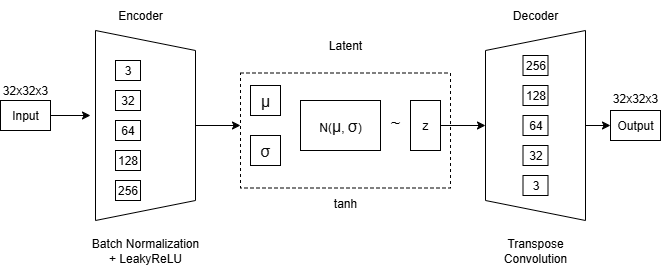

The diagram above was exported from draw.io. Its source (the exported page's mxGraphModel, read from the mxfile embedded in the PNG):
<mxGraphModel dx="786" dy="463" grid="1" gridSize="10" guides="1" tooltips="1" connect="1" arrows="1" fold="1" page="1" pageScale="1" pageWidth="827" pageHeight="1169" math="0" shadow="0">
  <root>
    <mxCell id="0" />
    <mxCell id="1" parent="0" />
    <mxCell id="8MnvtIQqbXJFQVlZDSSU-41" style="edgeStyle=orthogonalEdgeStyle;rounded=0;orthogonalLoop=1;jettySize=auto;html=1;" edge="1" parent="1" source="8MnvtIQqbXJFQVlZDSSU-2">
      <mxGeometry relative="1" as="geometry">
        <mxPoint x="180" y="225" as="targetPoint" />
      </mxGeometry>
    </mxCell>
    <mxCell id="8MnvtIQqbXJFQVlZDSSU-2" value="Input" style="rounded=0;whiteSpace=wrap;html=1;" vertex="1" parent="1">
      <mxGeometry x="90" y="210" width="50" height="30" as="geometry" />
    </mxCell>
    <mxCell id="8MnvtIQqbXJFQVlZDSSU-3" value="32x32x3" style="text;html=1;align=center;verticalAlign=middle;whiteSpace=wrap;rounded=0;" vertex="1" parent="1">
      <mxGeometry x="95" y="190" width="40" height="20" as="geometry" />
    </mxCell>
    <mxCell id="8MnvtIQqbXJFQVlZDSSU-4" value="Output" style="rounded=0;whiteSpace=wrap;html=1;" vertex="1" parent="1">
      <mxGeometry x="700" y="220" width="50" height="30" as="geometry" />
    </mxCell>
    <mxCell id="8MnvtIQqbXJFQVlZDSSU-5" value="32x32x3" style="text;html=1;align=center;verticalAlign=middle;whiteSpace=wrap;rounded=0;" vertex="1" parent="1">
      <mxGeometry x="705" y="200" width="40" height="15" as="geometry" />
    </mxCell>
    <mxCell id="8MnvtIQqbXJFQVlZDSSU-42" style="edgeStyle=orthogonalEdgeStyle;rounded=0;orthogonalLoop=1;jettySize=auto;html=1;" edge="1" parent="1" source="8MnvtIQqbXJFQVlZDSSU-6">
      <mxGeometry relative="1" as="geometry">
        <mxPoint x="330" y="235" as="targetPoint" />
      </mxGeometry>
    </mxCell>
    <mxCell id="8MnvtIQqbXJFQVlZDSSU-6" value="" style="shape=trapezoid;perimeter=trapezoidPerimeter;whiteSpace=wrap;html=1;fixedSize=1;rotation=90;" vertex="1" parent="1">
      <mxGeometry x="140" y="185" width="190" height="100" as="geometry" />
    </mxCell>
    <mxCell id="8MnvtIQqbXJFQVlZDSSU-13" value="256" style="rounded=0;whiteSpace=wrap;html=1;" vertex="1" parent="1">
      <mxGeometry x="205" y="290" width="25" height="20" as="geometry" />
    </mxCell>
    <mxCell id="8MnvtIQqbXJFQVlZDSSU-14" value="128" style="rounded=0;whiteSpace=wrap;html=1;" vertex="1" parent="1">
      <mxGeometry x="205" y="260" width="25" height="20" as="geometry" />
    </mxCell>
    <mxCell id="8MnvtIQqbXJFQVlZDSSU-19" value="64" style="rounded=0;whiteSpace=wrap;html=1;" vertex="1" parent="1">
      <mxGeometry x="205" y="230" width="25" height="20" as="geometry" />
    </mxCell>
    <mxCell id="8MnvtIQqbXJFQVlZDSSU-20" value="32" style="rounded=0;whiteSpace=wrap;html=1;" vertex="1" parent="1">
      <mxGeometry x="205" y="200" width="25" height="20" as="geometry" />
    </mxCell>
    <mxCell id="8MnvtIQqbXJFQVlZDSSU-21" value="3" style="rounded=0;whiteSpace=wrap;html=1;" vertex="1" parent="1">
      <mxGeometry x="205" y="170" width="25" height="20" as="geometry" />
    </mxCell>
    <mxCell id="8MnvtIQqbXJFQVlZDSSU-23" value="Batch Normalization + LeakyReLU" style="text;html=1;align=center;verticalAlign=middle;whiteSpace=wrap;rounded=0;" vertex="1" parent="1">
      <mxGeometry x="180" y="340" width="110" height="40" as="geometry" />
    </mxCell>
    <mxCell id="8MnvtIQqbXJFQVlZDSSU-24" value="Encoder" style="text;html=1;align=center;verticalAlign=middle;whiteSpace=wrap;rounded=0;" vertex="1" parent="1">
      <mxGeometry x="200" y="110" width="60" height="30" as="geometry" />
    </mxCell>
    <mxCell id="8MnvtIQqbXJFQVlZDSSU-25" value="&lt;span style=&quot;color: rgb(10, 10, 10); font-family: &amp;quot;Google Sans&amp;quot;, Roboto, Arial, sans-serif; font-size: 16px; text-align: start; background-color: rgb(255, 255, 255);&quot; data-processed=&quot;true&quot; class=&quot;Yjhzub&quot;&gt;μ&lt;/span&gt;" style="rounded=0;whiteSpace=wrap;html=1;" vertex="1" parent="1">
      <mxGeometry x="340" y="195" width="30" height="30" as="geometry" />
    </mxCell>
    <mxCell id="8MnvtIQqbXJFQVlZDSSU-26" value="&lt;span style=&quot;color: rgb(10, 10, 10); font-family: &amp;quot;Google Sans&amp;quot;, Roboto, Arial, sans-serif; font-size: 16px; text-align: start; background-color: rgb(255, 255, 255);&quot;&gt;σ&lt;/span&gt;" style="rounded=0;whiteSpace=wrap;html=1;" vertex="1" parent="1">
      <mxGeometry x="340" y="245" width="30" height="30" as="geometry" />
    </mxCell>
    <mxCell id="8MnvtIQqbXJFQVlZDSSU-27" value="N(&lt;span style=&quot;color: rgb(10, 10, 10); font-family: &amp;quot;Google Sans&amp;quot;, Roboto, Arial, sans-serif; font-size: 16px; text-align: start; background-color: rgb(255, 255, 255);&quot;&gt;μ&lt;/span&gt;,&amp;nbsp;&lt;span style=&quot;color: rgb(10, 10, 10); font-family: &amp;quot;Google Sans&amp;quot;, Roboto, Arial, sans-serif; font-size: 16px; text-align: start; background-color: rgb(255, 255, 255);&quot;&gt;σ&lt;/span&gt;)" style="rounded=0;whiteSpace=wrap;html=1;" vertex="1" parent="1">
      <mxGeometry x="390" y="210" width="80" height="50" as="geometry" />
    </mxCell>
    <mxCell id="8MnvtIQqbXJFQVlZDSSU-45" style="edgeStyle=orthogonalEdgeStyle;rounded=0;orthogonalLoop=1;jettySize=auto;html=1;" edge="1" parent="1" source="8MnvtIQqbXJFQVlZDSSU-28" target="8MnvtIQqbXJFQVlZDSSU-30">
      <mxGeometry relative="1" as="geometry" />
    </mxCell>
    <mxCell id="8MnvtIQqbXJFQVlZDSSU-28" value="z" style="rounded=0;whiteSpace=wrap;html=1;" vertex="1" parent="1">
      <mxGeometry x="500" y="210" width="30" height="50" as="geometry" />
    </mxCell>
    <mxCell id="8MnvtIQqbXJFQVlZDSSU-29" value="&lt;font style=&quot;font-size: 17px;&quot;&gt;~&lt;/font&gt;" style="text;html=1;align=center;verticalAlign=middle;whiteSpace=wrap;rounded=0;" vertex="1" parent="1">
      <mxGeometry x="470" y="220" width="30" height="25" as="geometry" />
    </mxCell>
    <mxCell id="8MnvtIQqbXJFQVlZDSSU-47" style="edgeStyle=orthogonalEdgeStyle;rounded=0;orthogonalLoop=1;jettySize=auto;html=1;" edge="1" parent="1" source="8MnvtIQqbXJFQVlZDSSU-30">
      <mxGeometry relative="1" as="geometry">
        <mxPoint x="700" y="235" as="targetPoint" />
      </mxGeometry>
    </mxCell>
    <mxCell id="8MnvtIQqbXJFQVlZDSSU-30" value="" style="shape=trapezoid;perimeter=trapezoidPerimeter;whiteSpace=wrap;html=1;fixedSize=1;rotation=90;direction=west;" vertex="1" parent="1">
      <mxGeometry x="530" y="185" width="190" height="100" as="geometry" />
    </mxCell>
    <mxCell id="8MnvtIQqbXJFQVlZDSSU-31" value="256" style="rounded=0;whiteSpace=wrap;html=1;" vertex="1" parent="1">
      <mxGeometry x="612.5" y="165" width="25" height="20" as="geometry" />
    </mxCell>
    <mxCell id="8MnvtIQqbXJFQVlZDSSU-32" value="128" style="rounded=0;whiteSpace=wrap;html=1;" vertex="1" parent="1">
      <mxGeometry x="612.5" y="195" width="25" height="20" as="geometry" />
    </mxCell>
    <mxCell id="8MnvtIQqbXJFQVlZDSSU-33" value="64" style="rounded=0;whiteSpace=wrap;html=1;" vertex="1" parent="1">
      <mxGeometry x="612.5" y="225" width="25" height="20" as="geometry" />
    </mxCell>
    <mxCell id="8MnvtIQqbXJFQVlZDSSU-34" value="32" style="rounded=0;whiteSpace=wrap;html=1;" vertex="1" parent="1">
      <mxGeometry x="612.5" y="255" width="25" height="20" as="geometry" />
    </mxCell>
    <mxCell id="8MnvtIQqbXJFQVlZDSSU-35" value="3" style="rounded=0;whiteSpace=wrap;html=1;" vertex="1" parent="1">
      <mxGeometry x="612.5" y="285" width="25" height="20" as="geometry" />
    </mxCell>
    <mxCell id="8MnvtIQqbXJFQVlZDSSU-37" value="Decoder" style="text;html=1;align=center;verticalAlign=middle;whiteSpace=wrap;rounded=0;" vertex="1" parent="1">
      <mxGeometry x="595" y="110" width="60" height="30" as="geometry" />
    </mxCell>
    <mxCell id="8MnvtIQqbXJFQVlZDSSU-38" value="Latent" style="text;html=1;align=center;verticalAlign=middle;whiteSpace=wrap;rounded=0;" vertex="1" parent="1">
      <mxGeometry x="405" y="140" width="60" height="30" as="geometry" />
    </mxCell>
    <mxCell id="8MnvtIQqbXJFQVlZDSSU-39" value="tanh" style="text;html=1;align=center;verticalAlign=middle;whiteSpace=wrap;rounded=0;" vertex="1" parent="1">
      <mxGeometry x="405" y="297.5" width="60" height="30" as="geometry" />
    </mxCell>
    <mxCell id="8MnvtIQqbXJFQVlZDSSU-40" value="Transpose Convolution" style="text;html=1;align=center;verticalAlign=middle;whiteSpace=wrap;rounded=0;" vertex="1" parent="1">
      <mxGeometry x="570" y="340" width="110" height="40" as="geometry" />
    </mxCell>
    <mxCell id="8MnvtIQqbXJFQVlZDSSU-44" value="" style="rounded=0;whiteSpace=wrap;html=1;dashed=1;fillColor=none;" vertex="1" parent="1">
      <mxGeometry x="330" y="182.5" width="210" height="115" as="geometry" />
    </mxCell>
  </root>
</mxGraphModel>